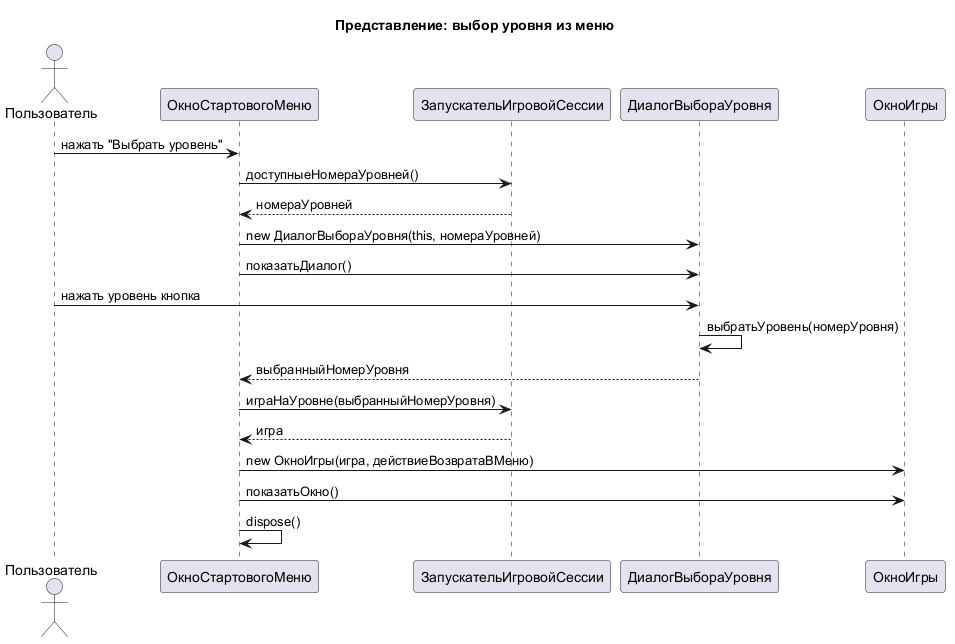

The diagram above was rendered by PlantUML. Its source (embedded in the PNG):
@startuml
title Представление: выбор уровня из меню

actor Пользователь
participant "ОкноСтартовогоМеню" as ОкноСтартовогоМеню
participant "ЗапускательИгровойСессии" as ЗапускательИгровойСессии
participant "ДиалогВыбораУровня" as ДиалогВыбораУровня
participant "ОкноИгры" as ОкноИгры

Пользователь -> ОкноСтартовогоМеню : нажать "Выбрать уровень"
ОкноСтартовогоМеню -> ЗапускательИгровойСессии : доступныеНомераУровней()
ЗапускательИгровойСессии --> ОкноСтартовогоМеню : номераУровней
ОкноСтартовогоМеню -> ДиалогВыбораУровня : new ДиалогВыбораУровня(this, номераУровней)
ОкноСтартовогоМеню -> ДиалогВыбораУровня : показатьДиалог()
Пользователь -> ДиалогВыбораУровня : нажать уровень кнопка
ДиалогВыбораУровня -> ДиалогВыбораУровня : выбратьУровень(номерУровня)
ДиалогВыбораУровня --> ОкноСтартовогоМеню : выбранныйНомерУровня
ОкноСтартовогоМеню -> ЗапускательИгровойСессии : играНаУровне(выбранныйНомерУровня)
ЗапускательИгровойСессии --> ОкноСтартовогоМеню : игра
ОкноСтартовогоМеню -> ОкноИгры : new ОкноИгры(игра, действиеВозвратаВМеню)
ОкноСтартовогоМеню -> ОкноИгры : показатьОкно()
ОкноСтартовогоМеню -> ОкноСтартовогоМеню : dispose()

@enduml